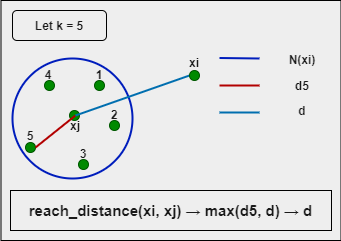

The diagram above was exported from draw.io. Its source (the exported page's mxGraphModel, read from the mxfile embedded in the PNG):
<mxGraphModel dx="1422" dy="762" grid="1" gridSize="10" guides="1" tooltips="1" connect="1" arrows="1" fold="1" page="1" pageScale="1" pageWidth="850" pageHeight="1100" background="#EEEEEE" math="0" shadow="0">
  <root>
    <mxCell id="0" />
    <mxCell id="1" parent="0" />
    <mxCell id="AFbKyr9JIooZmguP7r-X-1" value="" style="ellipse;whiteSpace=wrap;html=1;aspect=fixed;rounded=0;sketch=0;fontColor=#ffffff;strokeColor=#001DBC;fillColor=none;strokeWidth=2;" vertex="1" parent="1">
      <mxGeometry x="203" y="348" width="120" height="120" as="geometry" />
    </mxCell>
    <mxCell id="AFbKyr9JIooZmguP7r-X-2" value="" style="shape=ellipse;fillColor=#008a00;strokeColor=#005700;html=1;rounded=0;sketch=0;fontColor=#ffffff;" vertex="1" parent="1">
      <mxGeometry x="260" y="400" width="10" height="10" as="geometry" />
    </mxCell>
    <mxCell id="AFbKyr9JIooZmguP7r-X-3" value="&lt;b&gt;xj&lt;/b&gt;" style="text;html=1;strokeColor=none;fillColor=none;align=center;verticalAlign=middle;whiteSpace=wrap;rounded=0;sketch=0;fontColor=#1A1A1A;" vertex="1" parent="1">
      <mxGeometry x="246" y="405" width="40" height="20" as="geometry" />
    </mxCell>
    <mxCell id="AFbKyr9JIooZmguP7r-X-4" value="" style="shape=ellipse;fillColor=#008a00;strokeColor=#005700;html=1;rounded=0;sketch=0;fontColor=#ffffff;" vertex="1" parent="1">
      <mxGeometry x="300" y="410" width="10" height="10" as="geometry" />
    </mxCell>
    <mxCell id="AFbKyr9JIooZmguP7r-X-5" value="" style="shape=ellipse;fillColor=#008a00;strokeColor=#005700;html=1;rounded=0;sketch=0;fontColor=#ffffff;" vertex="1" parent="1">
      <mxGeometry x="269" y="449" width="10" height="10" as="geometry" />
    </mxCell>
    <mxCell id="AFbKyr9JIooZmguP7r-X-6" value="" style="shape=ellipse;fillColor=#008a00;strokeColor=#005700;html=1;rounded=0;sketch=0;fontColor=#ffffff;" vertex="1" parent="1">
      <mxGeometry x="216" y="432" width="10" height="10" as="geometry" />
    </mxCell>
    <mxCell id="AFbKyr9JIooZmguP7r-X-7" value="" style="shape=ellipse;fillColor=#008a00;strokeColor=#005700;html=1;rounded=0;sketch=0;fontColor=#ffffff;" vertex="1" parent="1">
      <mxGeometry x="235" y="370" width="10" height="10" as="geometry" />
    </mxCell>
    <mxCell id="AFbKyr9JIooZmguP7r-X-8" value="" style="shape=ellipse;fillColor=#008a00;strokeColor=#005700;html=1;rounded=0;sketch=0;fontColor=#ffffff;" vertex="1" parent="1">
      <mxGeometry x="285" y="370" width="10" height="10" as="geometry" />
    </mxCell>
    <mxCell id="AFbKyr9JIooZmguP7r-X-9" value="&lt;b&gt;1&lt;/b&gt;" style="text;html=1;strokeColor=none;fillColor=none;align=center;verticalAlign=middle;whiteSpace=wrap;rounded=0;sketch=0;fontColor=#1A1A1A;" vertex="1" parent="1">
      <mxGeometry x="270" y="354" width="40" height="20" as="geometry" />
    </mxCell>
    <mxCell id="AFbKyr9JIooZmguP7r-X-10" value="&lt;b&gt;2&lt;/b&gt;" style="text;html=1;strokeColor=none;fillColor=none;align=center;verticalAlign=middle;whiteSpace=wrap;rounded=0;sketch=0;fontColor=#1A1A1A;" vertex="1" parent="1">
      <mxGeometry x="285" y="394" width="40" height="20" as="geometry" />
    </mxCell>
    <mxCell id="AFbKyr9JIooZmguP7r-X-11" value="&lt;b&gt;3&lt;/b&gt;" style="text;html=1;strokeColor=none;fillColor=none;align=center;verticalAlign=middle;whiteSpace=wrap;rounded=0;sketch=0;fontColor=#1A1A1A;" vertex="1" parent="1">
      <mxGeometry x="254" y="433" width="40" height="20" as="geometry" />
    </mxCell>
    <mxCell id="AFbKyr9JIooZmguP7r-X-13" value="&lt;b&gt;4&lt;/b&gt;" style="text;html=1;strokeColor=none;fillColor=none;align=center;verticalAlign=middle;whiteSpace=wrap;rounded=0;sketch=0;fontColor=#1A1A1A;" vertex="1" parent="1">
      <mxGeometry x="219" y="354" width="40" height="20" as="geometry" />
    </mxCell>
    <mxCell id="AFbKyr9JIooZmguP7r-X-14" value="&lt;b&gt;5&lt;/b&gt;" style="text;html=1;strokeColor=none;fillColor=none;align=center;verticalAlign=middle;whiteSpace=wrap;rounded=0;sketch=0;fontColor=#1A1A1A;" vertex="1" parent="1">
      <mxGeometry x="201" y="415" width="40" height="20" as="geometry" />
    </mxCell>
    <mxCell id="AFbKyr9JIooZmguP7r-X-15" value="" style="endArrow=none;html=1;fontColor=#1A1A1A;strokeColor=#B20000;fillColor=#e51400;exitX=1;exitY=0.5;exitDx=0;exitDy=0;entryX=0.5;entryY=0;entryDx=0;entryDy=0;strokeWidth=2;" edge="1" parent="1" source="AFbKyr9JIooZmguP7r-X-6" target="AFbKyr9JIooZmguP7r-X-3">
      <mxGeometry width="50" height="50" relative="1" as="geometry">
        <mxPoint x="400" y="420" as="sourcePoint" />
        <mxPoint x="450" y="370" as="targetPoint" />
      </mxGeometry>
    </mxCell>
    <mxCell id="AFbKyr9JIooZmguP7r-X-17" value="" style="endArrow=none;html=1;fontColor=#1A1A1A;strokeColor=#006EAF;fillColor=#1ba1e2;exitX=0.5;exitY=0;exitDx=0;exitDy=0;strokeWidth=2;entryX=0;entryY=0.5;entryDx=0;entryDy=0;" edge="1" parent="1" source="AFbKyr9JIooZmguP7r-X-3" target="AFbKyr9JIooZmguP7r-X-32">
      <mxGeometry width="50" height="50" relative="1" as="geometry">
        <mxPoint x="400" y="420" as="sourcePoint" />
        <mxPoint x="240" y="375" as="targetPoint" />
      </mxGeometry>
    </mxCell>
    <mxCell id="AFbKyr9JIooZmguP7r-X-18" value="&lt;b&gt;Let k = 5&lt;/b&gt;" style="rounded=1;whiteSpace=wrap;html=1;sketch=0;fontColor=#1A1A1A;strokeColor=#000000;fillColor=none;" vertex="1" parent="1">
      <mxGeometry x="203" y="300" width="94" height="30" as="geometry" />
    </mxCell>
    <mxCell id="AFbKyr9JIooZmguP7r-X-21" value="&lt;b&gt;xi&lt;/b&gt;" style="text;html=1;strokeColor=none;fillColor=none;align=center;verticalAlign=middle;whiteSpace=wrap;rounded=0;sketch=0;fontColor=#1A1A1A;" vertex="1" parent="1">
      <mxGeometry x="370" y="342" width="30" height="20" as="geometry" />
    </mxCell>
    <mxCell id="AFbKyr9JIooZmguP7r-X-23" value="" style="endArrow=none;html=1;fontColor=#1A1A1A;strokeColor=#001DBC;fillColor=#0050ef;strokeWidth=2;" edge="1" parent="1">
      <mxGeometry width="50" height="50" relative="1" as="geometry">
        <mxPoint x="410" y="347.5" as="sourcePoint" />
        <mxPoint x="450" y="348" as="targetPoint" />
      </mxGeometry>
    </mxCell>
    <mxCell id="AFbKyr9JIooZmguP7r-X-25" value="&lt;b&gt;N(xi)&lt;/b&gt;" style="text;html=1;strokeColor=none;fillColor=none;align=center;verticalAlign=middle;whiteSpace=wrap;rounded=0;sketch=0;fontColor=#1A1A1A;" vertex="1" parent="1">
      <mxGeometry x="473" y="339" width="40" height="20" as="geometry" />
    </mxCell>
    <mxCell id="AFbKyr9JIooZmguP7r-X-26" value="&lt;b&gt;&lt;font style=&quot;font-size: 15px&quot;&gt;reach_distance(xi, xj) → max(d5, d) → d&lt;/font&gt;&lt;/b&gt;" style="rounded=0;whiteSpace=wrap;html=1;sketch=0;fontColor=#1A1A1A;strokeColor=#000000;strokeWidth=1;fillColor=none;" vertex="1" parent="1">
      <mxGeometry x="201" y="480" width="321" height="40" as="geometry" />
    </mxCell>
    <mxCell id="AFbKyr9JIooZmguP7r-X-27" value="" style="endArrow=none;html=1;fontColor=#1A1A1A;strokeColor=#B20000;strokeWidth=2;fillColor=#e51400;" edge="1" parent="1">
      <mxGeometry width="50" height="50" relative="1" as="geometry">
        <mxPoint x="410" y="375" as="sourcePoint" />
        <mxPoint x="450" y="375" as="targetPoint" />
      </mxGeometry>
    </mxCell>
    <mxCell id="AFbKyr9JIooZmguP7r-X-28" value="&lt;b&gt;d5&lt;/b&gt;" style="text;html=1;strokeColor=none;fillColor=none;align=center;verticalAlign=middle;whiteSpace=wrap;rounded=0;sketch=0;fontColor=#1A1A1A;" vertex="1" parent="1">
      <mxGeometry x="473" y="365" width="40" height="20" as="geometry" />
    </mxCell>
    <mxCell id="AFbKyr9JIooZmguP7r-X-29" value="" style="endArrow=none;html=1;fontColor=#1A1A1A;strokeColor=#006EAF;strokeWidth=2;fillColor=#1ba1e2;" edge="1" parent="1">
      <mxGeometry width="50" height="50" relative="1" as="geometry">
        <mxPoint x="410" y="402" as="sourcePoint" />
        <mxPoint x="450" y="402" as="targetPoint" />
      </mxGeometry>
    </mxCell>
    <mxCell id="AFbKyr9JIooZmguP7r-X-30" value="&lt;b&gt;d&lt;/b&gt;" style="text;html=1;strokeColor=none;fillColor=none;align=center;verticalAlign=middle;whiteSpace=wrap;rounded=0;sketch=0;fontColor=#1A1A1A;" vertex="1" parent="1">
      <mxGeometry x="473" y="390" width="40" height="20" as="geometry" />
    </mxCell>
    <mxCell id="AFbKyr9JIooZmguP7r-X-31" value="" style="rounded=0;whiteSpace=wrap;html=1;sketch=0;fontColor=#1A1A1A;strokeColor=#000000;strokeWidth=1;fillColor=none;" vertex="1" parent="1">
      <mxGeometry x="191.5" y="290" width="340" height="240" as="geometry" />
    </mxCell>
    <mxCell id="AFbKyr9JIooZmguP7r-X-32" value="" style="shape=ellipse;fillColor=#008a00;strokeColor=#005700;html=1;rounded=0;sketch=0;fontColor=#ffffff;" vertex="1" parent="1">
      <mxGeometry x="380" y="360" width="10" height="10" as="geometry" />
    </mxCell>
  </root>
</mxGraphModel>